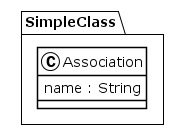

The diagram above was rendered by PlantUML. Its source (embedded in the PNG):
@startuml
!theme plain
package SimpleClass {
class Association {
	 name : String
}
}
@enduml